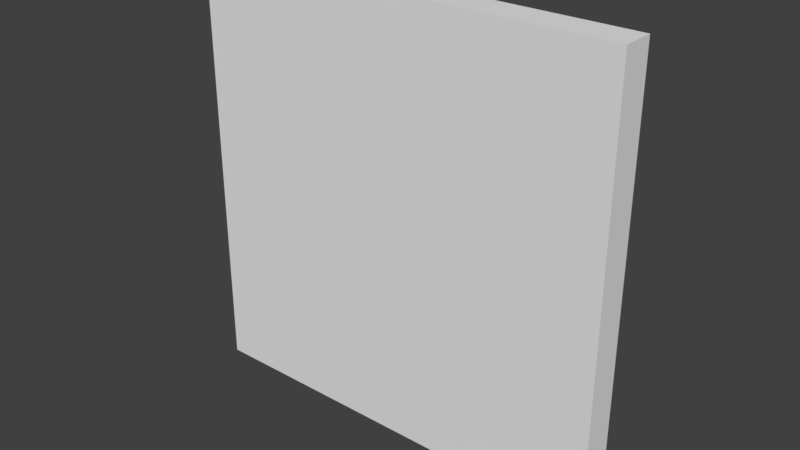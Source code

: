 # Source: HallWall_0.15x2x2.blend  (saved by Blender 2.79.0; exported with 4.5.12 LTS)
import bpy
from mathutils import Matrix  # noqa: F401  (used for matrix-valued properties, if any)

bpy.ops.wm.read_factory_settings(use_empty=True)
scene = bpy.context.scene
scene.name = 'Scene'

# ---- collections
col_collection_1 = bpy.data.collections.new('Collection 1'); scene.collection.children.link(col_collection_1)

# ---- materials (node trees are filled in below, after node groups)
mat_wall = bpy.data.materials.new('Wall')
mat_wall.alpha_threshold = 0.0
mat_wall.use_transparent_shadow = False
mat_wall.roughness = 0.5
mat_wall.specular_intensity = 0.0
mat_wall.line_color = (0.0, 0.0, 0.0, 1.0)

# ---- material node trees

# ---- world
world_world = bpy.data.worlds.new('World'); scene.world = world_world
world_world.color = (0.05088, 0.05088, 0.05088)
world_world.use_sun_shadow = False
world_world.sun_shadow_jitter_overblur = 0.0
world_world.cycles.sampling_method = 'MANUAL'

# ---- meshes
me_hallwall_0_15x2x2 = bpy.data.meshes.new('HallWall_0.15x2x2')
me_hallwall_0_15x2x2.from_pydata([(2.0, 6.557e-09, 0.15), (-1.854e-07, 6.557e-09, 0.15), (0.0, 0.0, 0.0), (2.0, 2.466e-14, 5.643e-07), (2.0, 2.0, 0.15), (-7.814e-07, 2.0, 0.15), (1.788e-07, 2.0, -3.258e-07), (2.0, 2.0, 1.788e-07)], [], [(0, 1, 2, 3), (4, 7, 6, 5), (0, 4, 5, 1), (1, 5, 6, 2), (2, 6, 7, 3), (4, 0, 3, 7)])
_uv = me_hallwall_0_15x2x2.uv_layers.new(name='UVMap')
_uv.uv.foreach_set('vector', [0.9982, -0.003809, 0.001831, -0.003808, 0.001831, -0.0596, 0.9982, -0.0596, 0.9982, 0.7401, 0.9982, 0.7958, 0.001831, 0.7958, 0.001831, 0.7401, 0.9982, -0.003809, 0.9982, 0.7401, 0.001831, 0.7401, 0.001831, -0.003808, 0.001831, -0.003808, 0.001831, 0.7401, -0.07289, 0.7401, -0.07289, -0.003808, 0.001831, -0.0596, 0.00183, -0.8035, 0.9982, -0.8035, 0.9982, -0.0596, 0.9982, 0.7401, 0.9982, -0.003809, 1.073, -0.003809, 1.073, 0.7401])
me_hallwall_0_15x2x2.materials.append(mat_wall)
me_hallwall_0_15x2x2.use_remesh_preserve_volume = False
me_hallwall_0_15x2x2.use_remesh_preserve_attributes = False
me_hallwall_0_15x2x2.use_mirror_vertex_groups = False
me_hallwall_0_15x2x2.update()

# ---- objects
ob_hallwall_0_15x2x2 = bpy.data.objects.new('HallWall_0.15x2x2', me_hallwall_0_15x2x2)

# ---- transforms, parenting, visibility, modifiers, constraints
ob_hallwall_0_15x2x2.location = (0.0, 1.788e-07, 0.0)
ob_hallwall_0_15x2x2.rotation_euler = (1.571, 0.0, 0.0)
ob_hallwall_0_15x2x2.lock_rotations_4d = False
ob_hallwall_0_15x2x2.empty_display_type = 'ARROWS'
ob_hallwall_0_15x2x2.lineart.crease_threshold = 0.0

# ---- collection membership
col_collection_1.objects.link(ob_hallwall_0_15x2x2)

# ---- scene / render settings (as saved in the file)
scene.frame_start = 1; scene.frame_end = 250; scene.frame_set(79)
scene.render.engine = 'BLENDER_EEVEE_NEXT'
scene.render.resolution_percentage = 50
scene.render.dither_intensity = 0.0
scene.cycles.use_denoising = False
scene.cycles.samples = 128
scene.cycles.sampling_pattern = 'TABULATED_SOBOL'
scene.cycles.use_adaptive_sampling = False
scene.cycles.use_light_tree = False
scene.cycles.blur_glossy = 0.0
scene.cycles.sample_clamp_indirect = 0.0
scene.view_settings.view_transform = 'Standard'
bpy.context.view_layer.update()

# ---- added for rendering (the .blend has no active camera and no usable light): camera, sun
cam_auto = bpy.data.cameras.new('AutoCamera')
cam_auto.lens = 50.0
cam_auto.sensor_width = 36.0
cam_auto.clip_end = 1000.0
ob_auto_camera = bpy.data.objects.new('AutoCamera', cam_auto)
scene.collection.objects.link(ob_auto_camera)
ob_auto_camera.location = (3.62061, -3.21973, 3.09649)
ob_auto_camera.rotation_euler = (1.09748, -7.21219e-08, 0.694738)
scene.camera = ob_auto_camera
light_auto_sun = bpy.data.lights.new('AutoSun', 'SUN')
light_auto_sun.energy = 3.0
light_auto_sun.angle = 0.0523599
ob_auto_sun = bpy.data.objects.new('AutoSun', light_auto_sun)
scene.collection.objects.link(ob_auto_sun)
ob_auto_sun.rotation_euler = (0.872665, 0.174533, 0.523599)
bpy.context.view_layer.update()
